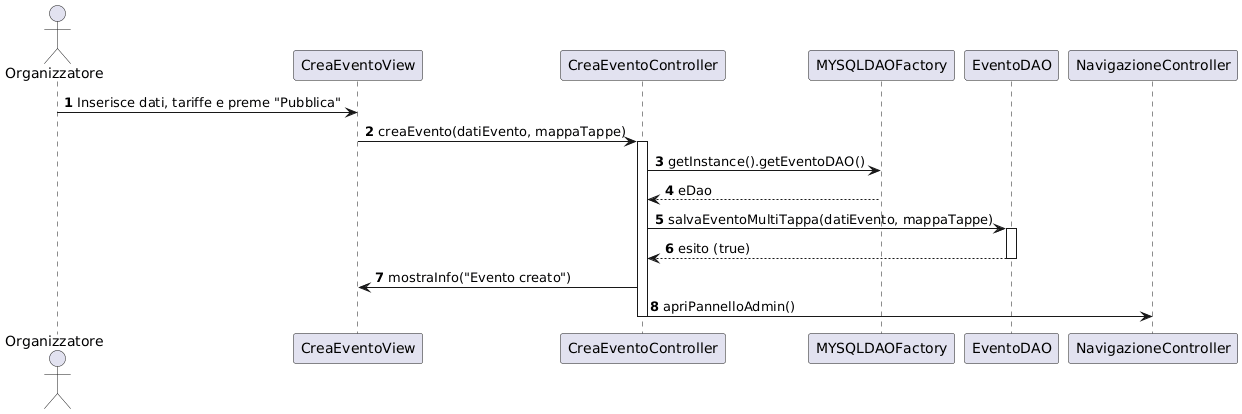

The diagram above was rendered by PlantUML. Its source (embedded in the PNG):
@startuml
autonumber
actor Organizzatore
participant CreaEventoView
participant CreaEventoController
participant MYSQLDAOFactory
participant EventoDAO
participant NavigazioneController

Organizzatore -> CreaEventoView : Inserisce dati, tariffe e preme "Pubblica"
CreaEventoView -> CreaEventoController : creaEvento(datiEvento, mappaTappe)
activate CreaEventoController

CreaEventoController -> MYSQLDAOFactory : getInstance().getEventoDAO()
MYSQLDAOFactory --> CreaEventoController : eDao

CreaEventoController -> EventoDAO : salvaEventoMultiTappa(datiEvento, mappaTappe)
activate EventoDAO

EventoDAO --> CreaEventoController : esito (true)
deactivate EventoDAO

CreaEventoController -> CreaEventoView : mostraInfo("Evento creato")
CreaEventoController -> NavigazioneController : apriPannelloAdmin()
deactivate CreaEventoController
@enduml